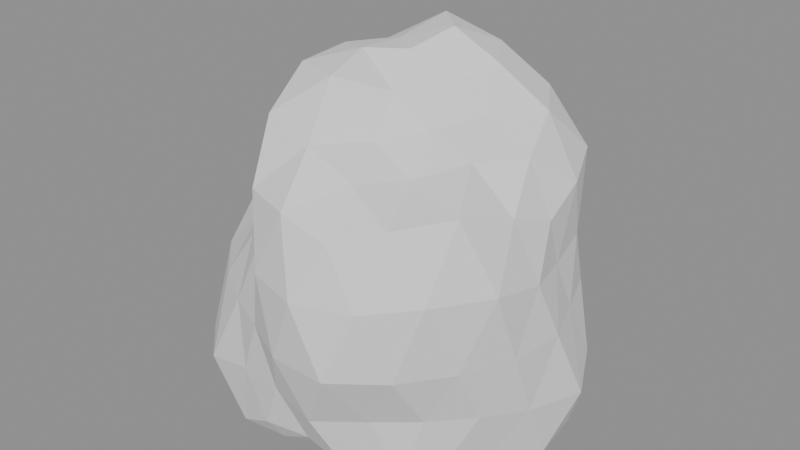 # Source: SM_PH_BoulderA.blend  (saved by Blender 4.5.90; exported with 4.5.12 LTS)
import bpy
from mathutils import Matrix  # noqa: F401  (used for matrix-valued properties, if any)

bpy.ops.wm.read_factory_settings(use_empty=True)
scene = bpy.context.scene
scene.name = 'Scene'

# ---- materials (node trees are filled in below, after node groups)
mat_stone = bpy.data.materials.new('stone')

# ---- material node trees

# ---- meshes
me_sm_ph_bouldera = bpy.data.meshes.new('SM_PH_BoulderA')
me_sm_ph_bouldera.from_pydata([(0.02145, 0.01416, -0.5), (0.3443, -0.2319, -0.4257), (-0.1056, -0.3962, -0.4343), (-0.423, 0.01416, -0.4577), (-0.1123, 0.4458, -0.4494), (0.3648, 0.2758, -0.4436), (0.1628, -0.4422, 0.1796), (-0.2508, -0.1933, 0.09411), (-0.2324, 0.2076, 0.07806), (0.1458, 0.4155, 0.1406), (0.4317, 0.01416, 0.1462), (0.02145, 0.01416, 0.4652), (-0.09179, -0.3514, -0.5), (-0.06068, -0.251, -0.5), (-0.0158, -0.1061, -0.5), (0.1166, -0.05838, -0.5), (0.222, -0.1387, -0.5), (0.309, -0.2049, -0.5), (0.2641, -0.312, -0.4674), (0.1392, -0.3661, -0.4766), (0.008952, -0.368, -0.443), (0.4312, 0.1703, -0.5), (0.4526, 0.01416, -0.5), (0.386, -0.1248, -0.4621), (0.1175, 0.08735, -0.5), (0.2049, 0.154, -0.5), (0.2888, 0.2179, -0.5), (-0.3047, 0.01416, -0.5), (-0.1881, 0.01416, -0.5), (-0.08978, 0.01416, -0.5), (-0.2228, -0.3651, -0.5), (-0.3452, -0.2652, -0.5), (-0.4032, -0.1139, -0.5), (-0.09387, 0.3865, -0.5), (-0.05976, 0.2763, -0.5), (-0.01626, 0.1359, -0.5), (-0.3679, 0.1316, -0.4763), (-0.301, 0.2599, -0.4918), (-0.201, 0.3597, -0.47), (0.007305, 0.4467, -0.4824), (0.1479, 0.4225, -0.5), (0.2576, 0.3317, -0.4589), (0.4554, -0.05608, 0.01737), (0.4536, -0.1331, -0.1437), (0.3996, -0.1899, -0.2996), (0.4329, 0.2362, -0.3134), (0.4213, 0.1504, -0.1437), (0.4178, 0.07831, 0.003394), (0.1011, -0.5, 0.03845), (0.02145, -0.4801, -0.1437), (-0.04487, -0.414, -0.2953), (0.3144, -0.2907, -0.295), (0.3009, -0.3894, -0.1437), (0.2411, -0.4425, 0.03516), (-0.3274, -0.1741, 0.0002285), (-0.4725, -0.1542, -0.1437), (-0.5, -0.07024, -0.3371), (-0.1749, -0.3941, -0.3035), (-0.2319, -0.3515, -0.1437), (-0.2525, -0.2709, -0.002155), (-0.2354, 0.2815, -0.01097), (-0.2508, 0.4073, -0.1437), (-0.1914, 0.4567, -0.3169), (-0.4357, 0.08816, -0.3133), (-0.4107, 0.1614, -0.1437), (-0.3004, 0.1878, -0.01094), (0.228, 0.4436, 0.02452), (0.2861, 0.3962, -0.1437), (0.3356, 0.3411, -0.3059), (-0.04925, 0.4706, -0.3053), (0.02145, 0.5, -0.1437), (0.08626, 0.4326, 0.004565), (0.4104, -0.1031, 0.1886), (0.3707, -0.252, 0.2334), (0.2622, -0.3597, 0.2095), (0.03648, -0.4456, 0.2164), (-0.105, -0.394, 0.2137), (-0.1998, -0.2832, 0.1516), (-0.2906, -0.1048, 0.1289), (-0.3372, 0.01416, 0.1696), (-0.3117, 0.1411, 0.1473), (-0.1875, 0.2951, 0.1353), (-0.08339, 0.3526, 0.1527), (0.03347, 0.3817, 0.1442), (0.255, 0.3769, 0.1989), (0.3629, 0.2744, 0.2251), (0.4218, 0.1349, 0.1983), (0.05189, -0.08411, 0.3929), (0.08293, -0.1843, 0.3113), (0.1232, -0.3144, 0.2626), (0.3676, 0.01416, 0.2832), (0.2372, 0.01416, 0.3497), (0.1201, 0.01416, 0.3939), (-0.06925, -0.05496, 0.467), (-0.1821, -0.141, 0.4318), (-0.2346, -0.181, 0.2467), (-0.06806, 0.08238, 0.459), (-0.1762, 0.1648, 0.4151), (-0.2357, 0.2101, 0.2484), (0.05796, 0.132, 0.5), (0.1004, 0.2689, 0.4404), (0.1333, 0.3752, 0.3027), (0.1866, 0.14, 0.4334), (0.3272, 0.1462, 0.3463), (0.2392, 0.2826, 0.3542), (-0.04812, 0.2387, 0.4927), (-0.002776, 0.3454, 0.3256), (-0.1343, 0.2796, 0.2966), (-0.185, 0.01416, 0.4398), (-0.2763, 0.08981, 0.3103), (-0.2663, -0.05892, 0.295), (-0.04243, -0.192, 0.4406), (-0.1535, -0.2839, 0.3507), (-0.002533, -0.3138, 0.3209), (0.1554, -0.08794, 0.3244), (0.1941, -0.1987, 0.2511), (0.2917, -0.1026, 0.2894), (0.3921, 0.206, 0.02436), (0.3715, 0.2809, -0.1437), (0.3099, 0.3246, 0.02434), (-0.03432, 0.4167, 0.01398), (-0.129, 0.4997, -0.1437), (-0.1706, 0.3974, 0.02412), (-0.4108, 0.09193, 0.03462), (-0.4914, 0.01416, -0.1437), (-0.4207, -0.06537, 0.03867), (-0.16, -0.3479, 0.01486), (-0.1103, -0.411, -0.1437), (-0.04394, -0.4578, 0.04117), (0.3596, -0.3497, 0.05325), (0.3917, -0.268, -0.1437), (0.4481, -0.2067, 0.04974), (0.1673, 0.4851, -0.1437), (0.2268, 0.4238, -0.323), (0.08682, 0.486, -0.3284), (-0.2826, 0.2459, -0.1437), (-0.3013, 0.3615, -0.3316), (-0.3768, 0.2203, -0.3242), (-0.3547, -0.2725, -0.1437), (-0.4667, -0.2385, -0.3649), (-0.3312, -0.3653, -0.349), (0.1762, -0.4853, -0.1437), (0.08374, -0.4355, -0.3197), (0.2083, -0.3587, -0.3069), (0.474, 0.01416, -0.1437), (0.4566, -0.06411, -0.3231), (0.5, 0.1003, -0.341), (0.1944, 0.3089, -0.5), (0.09092, 0.2384, -0.5), (0.04882, 0.3884, -0.5), (-0.1783, 0.2605, -0.5), (-0.1389, 0.1364, -0.5), (-0.2505, 0.1317, -0.5), (-0.2563, -0.1058, -0.5), (-0.1442, -0.1121, -0.5), (-0.2, -0.259, -0.5), (0.3271, 0.0918, -0.5), (0.3276, -0.06361, -0.5), (0.2173, 0.01416, -0.5), (0.04384, -0.2921, -0.5), (0.08239, -0.1826, -0.5), (0.1962, -0.2836, -0.5)], [], [(0, 15, 14), (1, 17, 23), (0, 14, 29), (0, 29, 35), (0, 35, 24), (1, 23, 44), (2, 20, 50), (3, 32, 56), (4, 38, 62), (5, 41, 68), (1, 44, 51), (2, 50, 57), (3, 56, 63), (4, 62, 69), (5, 68, 45), (6, 74, 89), (7, 77, 95), (8, 80, 98), (9, 83, 101), (10, 86, 90), (92, 99, 11), (91, 102, 92), (90, 103, 91), (92, 102, 99), (102, 100, 99), (91, 103, 102), (103, 104, 102), (102, 104, 100), (104, 101, 100), (90, 86, 103), (86, 85, 103), (103, 85, 104), (85, 84, 104), (104, 84, 101), (84, 9, 101), (99, 96, 11), (100, 105, 99), (101, 106, 100), (99, 105, 96), (105, 97, 96), (100, 106, 105), (106, 107, 105), (105, 107, 97), (107, 98, 97), (101, 83, 106), (83, 82, 106), (106, 82, 107), (82, 81, 107), (107, 81, 98), (81, 8, 98), (96, 93, 11), (97, 108, 96), (98, 109, 97), (96, 108, 93), (108, 94, 93), (97, 109, 108), (109, 110, 108), (108, 110, 94), (110, 95, 94), (98, 80, 109), (80, 79, 109), (109, 79, 110), (79, 78, 110), (110, 78, 95), (78, 7, 95), (93, 87, 11), (94, 111, 93), (95, 112, 94), (93, 111, 87), (111, 88, 87), (94, 112, 111), (112, 113, 111), (111, 113, 88), (113, 89, 88), (95, 77, 112), (77, 76, 112), (112, 76, 113), (76, 75, 113), (113, 75, 89), (75, 6, 89), (87, 92, 11), (88, 114, 87), (89, 115, 88), (87, 114, 92), (114, 91, 92), (88, 115, 114), (115, 116, 114), (114, 116, 91), (116, 90, 91), (89, 74, 115), (74, 73, 115), (115, 73, 116), (73, 72, 116), (116, 72, 90), (72, 10, 90), (47, 86, 10), (46, 117, 47), (45, 118, 46), (47, 117, 86), (117, 85, 86), (46, 118, 117), (118, 119, 117), (117, 119, 85), (119, 84, 85), (45, 68, 118), (68, 67, 118), (118, 67, 119), (67, 66, 119), (119, 66, 84), (66, 9, 84), (71, 83, 9), (70, 120, 71), (69, 121, 70), (71, 120, 83), (120, 82, 83), (70, 121, 120), (121, 122, 120), (120, 122, 82), (122, 81, 82), (69, 62, 121), (62, 61, 121), (121, 61, 122), (61, 60, 122), (122, 60, 81), (60, 8, 81), (65, 80, 8), (64, 123, 65), (63, 124, 64), (65, 123, 80), (123, 79, 80), (64, 124, 123), (124, 125, 123), (123, 125, 79), (125, 78, 79), (63, 56, 124), (56, 55, 124), (124, 55, 125), (55, 54, 125), (125, 54, 78), (54, 7, 78), (59, 77, 7), (58, 126, 59), (57, 127, 58), (59, 126, 77), (126, 76, 77), (58, 127, 126), (127, 128, 126), (126, 128, 76), (128, 75, 76), (57, 50, 127), (50, 49, 127), (127, 49, 128), (49, 48, 128), (128, 48, 75), (48, 6, 75), (53, 74, 6), (52, 129, 53), (51, 130, 52), (53, 129, 74), (129, 73, 74), (52, 130, 129), (130, 131, 129), (129, 131, 73), (131, 72, 73), (51, 44, 130), (44, 43, 130), (130, 43, 131), (43, 42, 131), (131, 42, 72), (42, 10, 72), (66, 71, 9), (67, 132, 66), (68, 133, 67), (66, 132, 71), (132, 70, 71), (67, 133, 132), (133, 134, 132), (132, 134, 70), (134, 69, 70), (68, 41, 133), (41, 40, 133), (133, 40, 134), (40, 39, 134), (134, 39, 69), (39, 4, 69), (60, 65, 8), (61, 135, 60), (62, 136, 61), (60, 135, 65), (135, 64, 65), (61, 136, 135), (136, 137, 135), (135, 137, 64), (137, 63, 64), (62, 38, 136), (38, 37, 136), (136, 37, 137), (37, 36, 137), (137, 36, 63), (36, 3, 63), (54, 59, 7), (55, 138, 54), (56, 139, 55), (54, 138, 59), (138, 58, 59), (55, 139, 138), (139, 140, 138), (138, 140, 58), (140, 57, 58), (56, 32, 139), (32, 31, 139), (139, 31, 140), (31, 30, 140), (140, 30, 57), (30, 2, 57), (48, 53, 6), (49, 141, 48), (50, 142, 49), (48, 141, 53), (141, 52, 53), (49, 142, 141), (142, 143, 141), (141, 143, 52), (143, 51, 52), (50, 20, 142), (20, 19, 142), (142, 19, 143), (19, 18, 143), (143, 18, 51), (18, 1, 51), (42, 47, 10), (43, 144, 42), (44, 145, 43), (42, 144, 47), (144, 46, 47), (43, 145, 144), (145, 146, 144), (144, 146, 46), (146, 45, 46), (44, 23, 145), (23, 22, 145), (145, 22, 146), (22, 21, 146), (146, 21, 45), (21, 5, 45), (26, 41, 5), (25, 147, 26), (24, 148, 25), (26, 147, 41), (147, 40, 41), (25, 148, 147), (148, 149, 147), (147, 149, 40), (149, 39, 40), (24, 35, 148), (35, 34, 148), (148, 34, 149), (34, 33, 149), (149, 33, 39), (33, 4, 39), (33, 38, 4), (34, 150, 33), (35, 151, 34), (33, 150, 38), (150, 37, 38), (34, 151, 150), (151, 152, 150), (150, 152, 37), (152, 36, 37), (35, 29, 151), (29, 28, 151), (151, 28, 152), (28, 27, 152), (152, 27, 36), (27, 3, 36), (27, 32, 3), (28, 153, 27), (29, 154, 28), (27, 153, 32), (153, 31, 32), (28, 154, 153), (154, 155, 153), (153, 155, 31), (155, 30, 31), (29, 14, 154), (14, 13, 154), (154, 13, 155), (13, 12, 155), (155, 12, 30), (12, 2, 30), (21, 26, 5), (22, 156, 21), (23, 157, 22), (21, 156, 26), (156, 25, 26), (22, 157, 156), (157, 158, 156), (156, 158, 25), (158, 24, 25), (23, 17, 157), (17, 16, 157), (157, 16, 158), (16, 15, 158), (158, 15, 24), (15, 0, 24), (12, 20, 2), (13, 159, 12), (14, 160, 13), (12, 159, 20), (159, 19, 20), (13, 160, 159), (160, 161, 159), (159, 161, 19), (161, 18, 19), (14, 15, 160), (15, 16, 160), (160, 16, 161), (16, 17, 161), (161, 17, 18), (17, 1, 18)])
me_sm_ph_bouldera.materials.append(mat_stone)
me_sm_ph_bouldera.update()

# ---- objects
ob_sm_ph_bouldera = bpy.data.objects.new('SM_PH_BoulderA', me_sm_ph_bouldera)

# ---- transforms, parenting, visibility, modifiers, constraints
ob_sm_ph_bouldera.location = (0.0, 0.0, 0.0)

# ---- collection membership
scene.collection.objects.link(ob_sm_ph_bouldera)

# ---- scene / render settings (as saved in the file)
scene.frame_start = 1; scene.frame_end = 250; scene.frame_set(1)
scene.render.engine = 'BLENDER_EEVEE_NEXT'
bpy.context.view_layer.update()

# ---- added for rendering (the .blend has no active camera and no usable light): camera, sun + grey world if the file has none
cam_auto = bpy.data.cameras.new('AutoCamera')
cam_auto.lens = 50.0
cam_auto.sensor_width = 36.0
cam_auto.clip_end = 1000.0
ob_auto_camera = bpy.data.objects.new('AutoCamera', cam_auto)
scene.collection.objects.link(ob_auto_camera)
ob_auto_camera.location = (1.60254, -1.92304, 1.28203)
ob_auto_camera.rotation_euler = (1.09748, -7.21219e-08, 0.694738)
scene.camera = ob_auto_camera
light_auto_sun = bpy.data.lights.new('AutoSun', 'SUN')
light_auto_sun.energy = 3.0
light_auto_sun.angle = 0.0523599
ob_auto_sun = bpy.data.objects.new('AutoSun', light_auto_sun)
scene.collection.objects.link(ob_auto_sun)
ob_auto_sun.rotation_euler = (0.872665, 0.174533, 0.523599)
if scene.world is None:
    world_auto = bpy.data.worlds.new('AutoWorld')
    world_auto.color = (0.3, 0.3, 0.3)
    scene.world = world_auto
bpy.context.view_layer.update()
